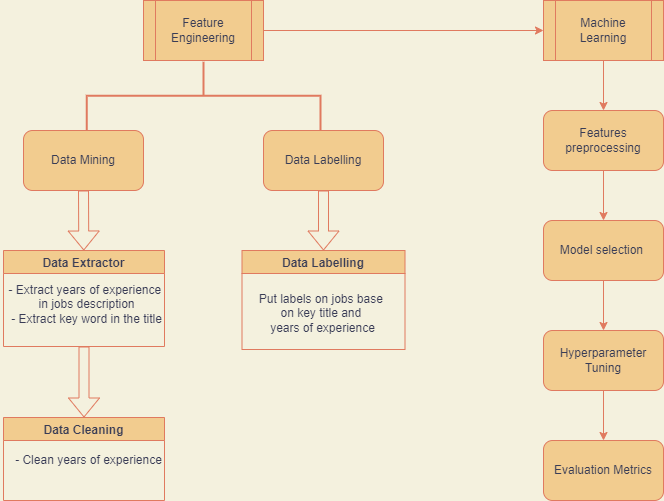

The diagram above was exported from draw.io. Its source (the exported page's mxGraphModel, read from the mxfile embedded in the PNG):
<mxGraphModel dx="1635" dy="908" grid="0" gridSize="10" guides="1" tooltips="1" connect="1" arrows="1" fold="1" page="0" pageScale="1" pageWidth="827" pageHeight="1169" background="#F4F1DE" math="0" shadow="0">
  <root>
    <mxCell id="WIyWlLk6GJQsqaUBKTNV-0" />
    <mxCell id="WIyWlLk6GJQsqaUBKTNV-1" parent="WIyWlLk6GJQsqaUBKTNV-0" />
    <mxCell id="DiobDY9abkJdAjDN7d70-0" value="Feature Engineering" style="shape=process;whiteSpace=wrap;html=1;backgroundOutline=1;fillColor=#F2CC8F;strokeColor=#E07A5F;fontColor=#393C56;" vertex="1" parent="WIyWlLk6GJQsqaUBKTNV-1">
      <mxGeometry x="160" y="200" width="120" height="60" as="geometry" />
    </mxCell>
    <mxCell id="DiobDY9abkJdAjDN7d70-1" value="Machine Learning" style="shape=process;whiteSpace=wrap;html=1;backgroundOutline=1;fillColor=#F2CC8F;strokeColor=#E07A5F;fontColor=#393C56;" vertex="1" parent="WIyWlLk6GJQsqaUBKTNV-1">
      <mxGeometry x="560" y="200" width="120" height="60" as="geometry" />
    </mxCell>
    <mxCell id="DiobDY9abkJdAjDN7d70-2" value="" style="endArrow=classic;html=1;rounded=0;exitX=1;exitY=0.5;exitDx=0;exitDy=0;entryX=0;entryY=0.5;entryDx=0;entryDy=0;labelBackgroundColor=#F4F1DE;strokeColor=#E07A5F;fontColor=#393C56;" edge="1" parent="WIyWlLk6GJQsqaUBKTNV-1" source="DiobDY9abkJdAjDN7d70-0" target="DiobDY9abkJdAjDN7d70-1">
      <mxGeometry width="50" height="50" relative="1" as="geometry">
        <mxPoint x="390" y="490" as="sourcePoint" />
        <mxPoint x="440" y="440" as="targetPoint" />
      </mxGeometry>
    </mxCell>
    <mxCell id="DiobDY9abkJdAjDN7d70-5" value="Data Mining" style="rounded=1;whiteSpace=wrap;html=1;fillColor=#F2CC8F;strokeColor=#E07A5F;fontColor=#393C56;" vertex="1" parent="WIyWlLk6GJQsqaUBKTNV-1">
      <mxGeometry x="40" y="330" width="120" height="60" as="geometry" />
    </mxCell>
    <mxCell id="DiobDY9abkJdAjDN7d70-6" value="Data Labelling" style="rounded=1;whiteSpace=wrap;html=1;fillColor=#F2CC8F;strokeColor=#E07A5F;fontColor=#393C56;" vertex="1" parent="WIyWlLk6GJQsqaUBKTNV-1">
      <mxGeometry x="280" y="330" width="120" height="60" as="geometry" />
    </mxCell>
    <mxCell id="DiobDY9abkJdAjDN7d70-7" value="Data Extractor" style="swimlane;fillColor=#F2CC8F;strokeColor=#E07A5F;fontColor=#393C56;" vertex="1" parent="WIyWlLk6GJQsqaUBKTNV-1">
      <mxGeometry x="20" y="450" width="161" height="96" as="geometry">
        <mxRectangle x="40" y="450" width="120" height="30" as="alternateBounds" />
      </mxGeometry>
    </mxCell>
    <mxCell id="DiobDY9abkJdAjDN7d70-8" value="Data Labelling" style="swimlane;fillColor=#F2CC8F;strokeColor=#E07A5F;fontColor=#393C56;startSize=23;" vertex="1" parent="WIyWlLk6GJQsqaUBKTNV-1">
      <mxGeometry x="258.5" y="450" width="163" height="99" as="geometry">
        <mxRectangle x="280" y="450" width="120" height="30" as="alternateBounds" />
      </mxGeometry>
    </mxCell>
    <mxCell id="DiobDY9abkJdAjDN7d70-32" value="Put labels on jobs base &lt;br&gt;on key title and &lt;br&gt;years of experience" style="text;html=1;align=center;verticalAlign=middle;resizable=0;points=[];autosize=1;strokeColor=none;fillColor=none;fontColor=#393C56;" vertex="1" parent="DiobDY9abkJdAjDN7d70-8">
      <mxGeometry x="9" y="35" width="142" height="55" as="geometry" />
    </mxCell>
    <mxCell id="DiobDY9abkJdAjDN7d70-9" value="Data Cleaning" style="swimlane;fillColor=#F2CC8F;strokeColor=#E07A5F;fontColor=#393C56;" vertex="1" parent="WIyWlLk6GJQsqaUBKTNV-1">
      <mxGeometry x="20" y="617" width="161" height="83" as="geometry">
        <mxRectangle x="40" y="640" width="120" height="30" as="alternateBounds" />
      </mxGeometry>
    </mxCell>
    <mxCell id="DiobDY9abkJdAjDN7d70-13" value="" style="shape=flexArrow;endArrow=classic;html=1;rounded=0;exitX=0.5;exitY=1;exitDx=0;exitDy=0;entryX=0.5;entryY=0;entryDx=0;entryDy=0;labelBackgroundColor=#F4F1DE;strokeColor=#E07A5F;fontColor=#393C56;" edge="1" parent="WIyWlLk6GJQsqaUBKTNV-1" source="DiobDY9abkJdAjDN7d70-6" target="DiobDY9abkJdAjDN7d70-8">
      <mxGeometry width="50" height="50" relative="1" as="geometry">
        <mxPoint x="390" y="470" as="sourcePoint" />
        <mxPoint x="440" y="420" as="targetPoint" />
      </mxGeometry>
    </mxCell>
    <mxCell id="DiobDY9abkJdAjDN7d70-14" value="" style="shape=flexArrow;endArrow=classic;html=1;rounded=0;labelBackgroundColor=#F4F1DE;strokeColor=#E07A5F;fontColor=#393C56;" edge="1" parent="WIyWlLk6GJQsqaUBKTNV-1" target="DiobDY9abkJdAjDN7d70-7">
      <mxGeometry width="50" height="50" relative="1" as="geometry">
        <mxPoint x="100" y="390" as="sourcePoint" />
        <mxPoint x="150" y="340" as="targetPoint" />
      </mxGeometry>
    </mxCell>
    <mxCell id="DiobDY9abkJdAjDN7d70-15" value="" style="shape=flexArrow;endArrow=classic;html=1;rounded=0;exitX=0.5;exitY=1;exitDx=0;exitDy=0;labelBackgroundColor=#F4F1DE;strokeColor=#E07A5F;fontColor=#393C56;" edge="1" parent="WIyWlLk6GJQsqaUBKTNV-1" source="DiobDY9abkJdAjDN7d70-7" target="DiobDY9abkJdAjDN7d70-9">
      <mxGeometry width="50" height="50" relative="1" as="geometry">
        <mxPoint x="100" y="640" as="sourcePoint" />
        <mxPoint x="150" y="590" as="targetPoint" />
      </mxGeometry>
    </mxCell>
    <mxCell id="DiobDY9abkJdAjDN7d70-16" value="Features preprocessing" style="rounded=1;whiteSpace=wrap;html=1;fillColor=#F2CC8F;strokeColor=#E07A5F;fontColor=#393C56;" vertex="1" parent="WIyWlLk6GJQsqaUBKTNV-1">
      <mxGeometry x="560" y="310" width="120" height="60" as="geometry" />
    </mxCell>
    <mxCell id="DiobDY9abkJdAjDN7d70-17" value="Model selection&amp;nbsp;" style="rounded=1;whiteSpace=wrap;html=1;fillColor=#F2CC8F;strokeColor=#E07A5F;fontColor=#393C56;" vertex="1" parent="WIyWlLk6GJQsqaUBKTNV-1">
      <mxGeometry x="560" y="420" width="120" height="60" as="geometry" />
    </mxCell>
    <mxCell id="DiobDY9abkJdAjDN7d70-18" value="Hyperparameter Tuning" style="rounded=1;whiteSpace=wrap;html=1;fillColor=#F2CC8F;strokeColor=#E07A5F;fontColor=#393C56;" vertex="1" parent="WIyWlLk6GJQsqaUBKTNV-1">
      <mxGeometry x="560" y="530" width="120" height="60" as="geometry" />
    </mxCell>
    <mxCell id="DiobDY9abkJdAjDN7d70-19" value="Evaluation Metrics" style="rounded=1;whiteSpace=wrap;html=1;fillColor=#F2CC8F;strokeColor=#E07A5F;fontColor=#393C56;" vertex="1" parent="WIyWlLk6GJQsqaUBKTNV-1">
      <mxGeometry x="560" y="640" width="120" height="60" as="geometry" />
    </mxCell>
    <mxCell id="DiobDY9abkJdAjDN7d70-20" value="" style="strokeWidth=2;html=1;shape=mxgraph.flowchart.annotation_2;align=left;labelPosition=right;pointerEvents=1;rotation=90;fillColor=#F2CC8F;strokeColor=#E07A5F;fontColor=#393C56;" vertex="1" parent="WIyWlLk6GJQsqaUBKTNV-1">
      <mxGeometry x="185.94" y="178.44" width="68.13" height="233.75" as="geometry" />
    </mxCell>
    <mxCell id="DiobDY9abkJdAjDN7d70-23" value="" style="endArrow=classic;html=1;rounded=0;exitX=0.5;exitY=1;exitDx=0;exitDy=0;entryX=0.5;entryY=0;entryDx=0;entryDy=0;labelBackgroundColor=#F4F1DE;strokeColor=#E07A5F;fontColor=#393C56;" edge="1" parent="WIyWlLk6GJQsqaUBKTNV-1" source="DiobDY9abkJdAjDN7d70-1" target="DiobDY9abkJdAjDN7d70-16">
      <mxGeometry width="50" height="50" relative="1" as="geometry">
        <mxPoint x="700" y="310" as="sourcePoint" />
        <mxPoint x="750" y="260" as="targetPoint" />
      </mxGeometry>
    </mxCell>
    <mxCell id="DiobDY9abkJdAjDN7d70-25" value="" style="endArrow=classic;html=1;rounded=0;entryX=0.5;entryY=0;entryDx=0;entryDy=0;labelBackgroundColor=#F4F1DE;strokeColor=#E07A5F;fontColor=#393C56;" edge="1" parent="WIyWlLk6GJQsqaUBKTNV-1" target="DiobDY9abkJdAjDN7d70-17">
      <mxGeometry width="50" height="50" relative="1" as="geometry">
        <mxPoint x="620" y="370" as="sourcePoint" />
        <mxPoint x="670" y="320" as="targetPoint" />
      </mxGeometry>
    </mxCell>
    <mxCell id="DiobDY9abkJdAjDN7d70-26" value="" style="endArrow=classic;html=1;rounded=0;entryX=0.5;entryY=0;entryDx=0;entryDy=0;labelBackgroundColor=#F4F1DE;strokeColor=#E07A5F;fontColor=#393C56;" edge="1" parent="WIyWlLk6GJQsqaUBKTNV-1" target="DiobDY9abkJdAjDN7d70-18">
      <mxGeometry width="50" height="50" relative="1" as="geometry">
        <mxPoint x="620" y="480" as="sourcePoint" />
        <mxPoint x="670" y="430" as="targetPoint" />
      </mxGeometry>
    </mxCell>
    <mxCell id="DiobDY9abkJdAjDN7d70-27" value="" style="endArrow=classic;html=1;rounded=0;labelBackgroundColor=#F4F1DE;strokeColor=#E07A5F;fontColor=#393C56;" edge="1" parent="WIyWlLk6GJQsqaUBKTNV-1" target="DiobDY9abkJdAjDN7d70-19">
      <mxGeometry width="50" height="50" relative="1" as="geometry">
        <mxPoint x="620" y="590" as="sourcePoint" />
        <mxPoint x="670" y="540" as="targetPoint" />
      </mxGeometry>
    </mxCell>
    <mxCell id="DiobDY9abkJdAjDN7d70-30" value="- Extract years of experience &lt;br&gt;in jobs description&lt;br&gt;- Extract key word in the title" style="text;html=1;align=center;verticalAlign=middle;resizable=0;points=[];autosize=1;strokeColor=none;fillColor=none;fontColor=#393C56;" vertex="1" parent="WIyWlLk6GJQsqaUBKTNV-1">
      <mxGeometry x="17" y="476" width="171" height="55" as="geometry" />
    </mxCell>
    <mxCell id="DiobDY9abkJdAjDN7d70-31" value="- Clean years of experience" style="text;html=1;align=center;verticalAlign=middle;resizable=0;points=[];autosize=1;strokeColor=none;fillColor=none;fontColor=#393C56;" vertex="1" parent="WIyWlLk6GJQsqaUBKTNV-1">
      <mxGeometry x="22" y="647" width="165" height="26" as="geometry" />
    </mxCell>
  </root>
</mxGraphModel>